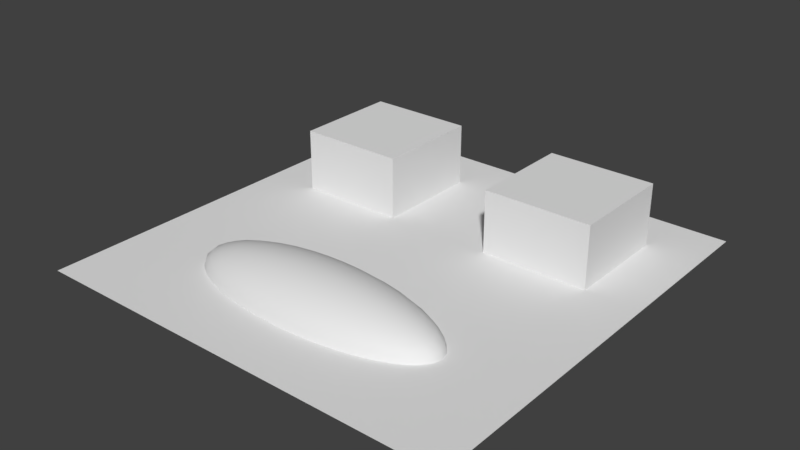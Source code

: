 # Source: AnimTest2.blend  (saved by Blender 2.78.0; exported with 4.5.12 LTS)
import bpy
from mathutils import Matrix  # noqa: F401  (used for matrix-valued properties, if any)

bpy.ops.wm.read_factory_settings(use_empty=True)
scene = bpy.context.scene
scene.name = 'Scene'

# ---- collections
col_collection_1 = bpy.data.collections.new('Collection 1'); scene.collection.children.link(col_collection_1)

# ---- world
world_world = bpy.data.worlds.new('World'); scene.world = world_world
world_world.color = (0.05088, 0.05088, 0.05088)
world_world.use_sun_shadow = False
world_world.sun_shadow_jitter_overblur = 0.0
world_world.cycles.sampling_method = 'MANUAL'

# ---- meshes
me_plane = bpy.data.meshes.new('Plane')
me_plane.from_pydata([(-0.5, -0.5, 0.0), (0.5, -0.5, 0.0), (-0.5, 0.5, 0.0), (0.5, 0.5, 0.0)], [], [(0, 1, 3, 2)])
_uv = me_plane.uv_layers.new(name='UVMap')
_uv.uv.foreach_set('vector', [1.0, -5.96e-08, 1.0, 1.0, 0.0, 1.0, -5.96e-08, 0.0])
me_plane.use_remesh_preserve_volume = False
me_plane.use_remesh_preserve_attributes = False
me_plane.use_mirror_vertex_groups = False
me_plane.update()
me_cube_002 = bpy.data.meshes.new('Cube.002')
me_cube_002.from_pydata([(-0.125, -0.125, 0.0), (-0.125, -0.125, 0.1454), (-0.125, 0.125, 0.0), (-0.125, 0.125, 0.1454), (0.125, -0.125, 0.0), (0.125, -0.125, 0.1454), (0.125, 0.125, 0.0), (0.125, 0.125, 0.1454)], [], [(0, 1, 3, 2), (2, 3, 7, 6), (6, 7, 5, 4), (4, 5, 1, 0), (7, 3, 1, 5)])
_uv = me_cube_002.uv_layers.new(name='UVMap')
_uv.uv.foreach_set('vector', [0.5273, 0.9946, 0.5273, 0.005431, 0.5273, 0.005431, 0.5273, 0.9946, 0.5273, 0.9946, 0.5273, 0.005431, 1.516, 0.005431, 1.516, 0.9946, 1.516, 0.9946, 1.516, 0.005431, 1.516, 0.005431, 1.516, 0.9946, 1.516, 0.9946, 1.516, 0.005431, 0.5273, 0.005431, 0.5273, 0.9946, 1.516, 0.005431, 0.5273, 0.005431, 0.5273, 0.005431, 1.516, 0.005431])
me_cube_002.use_remesh_preserve_volume = False
me_cube_002.use_remesh_preserve_attributes = False
me_cube_002.use_mirror_vertex_groups = False
me_cube_002.update()
me_sphere = bpy.data.meshes.new('Sphere')
me_sphere.from_pydata([(0.004263, 0.05879, 0.1716), (0.008361, 0.1153, 0.1617), (0.01214, 0.1674, 0.1455), (0.01545, 0.2131, 0.1237), (0.01817, 0.2506, 0.09722), (0.02019, 0.2784, 0.06697), (0.02143, 0.2956, 0.03414), (0.02185, 0.3014, 1.321e-08), (0.008361, 0.05538, 0.1716), (0.0164, 0.1086, 0.1617), (0.02381, 0.1577, 0.1455), (0.03031, 0.2007, 0.1237), (0.03564, 0.236, 0.09722), (0.0396, 0.2623, 0.06697), (0.04204, 0.2784, 0.03414), (0.04286, 0.2839, 1.321e-08), (0.01214, 0.04984, 0.1716), (0.02381, 0.09777, 0.1617), (0.03457, 0.1419, 0.1455), (0.044, 0.1806, 0.1237), (0.05174, 0.2124, 0.09722), (0.05749, 0.236, 0.06697), (0.06103, 0.2506, 0.03414), (0.06222, 0.2555, 1.321e-08), (0.01545, 0.04239, 0.1716), (0.03031, 0.08314, 0.1617), (0.044, 0.1207, 0.1455), (0.056, 0.1536, 0.1237), (0.06585, 0.1806, 0.09722), (0.07317, 0.2007, 0.06697), (0.07767, 0.2131, 0.03414), (0.07919, 0.2173, 1.321e-08), (0.01817, 0.0333, 0.1716), (0.03564, 0.06533, 0.1617), (0.05174, 0.09484, 0.1455), (0.06585, 0.1207, 0.1237), (0.07743, 0.1419, 0.09722), (0.08603, 0.1577, 0.06697), (0.09133, 0.1674, 0.03414), (0.09312, 0.1707, 1.321e-08), (0.02019, 0.02294, 0.1716), (0.0396, 0.045, 0.1617), (0.05749, 0.06533, 0.1455), (0.07317, 0.08314, 0.1237), (0.08603, 0.09777, 0.09722), (0.0956, 0.1086, 0.06697), (0.1015, 0.1153, 0.03414), (0.1035, 0.1176, 1.321e-08), (0.02143, 0.01169, 0.1716), (0.04204, 0.02294, 0.1617), (0.06103, 0.0333, 0.1455), (0.07767, 0.04239, 0.1237), (0.09133, 0.04984, 0.09722), (0.1015, 0.05538, 0.06697), (0.1077, 0.05879, 0.03414), (0.1098, 0.05994, 1.321e-08), (0.02185, -1.004e-07, 0.1716), (0.04286, -9.807e-08, 0.1617), (0.06222, -9.578e-08, 0.1455), (0.07919, -9.807e-08, 0.1237), (0.09312, -1.027e-07, 0.09722), (0.1035, -8.434e-08, 0.06697), (0.1098, -1.21e-07, 0.03414), (0.112, -1.164e-07, 1.321e-08), (0.02143, -0.01169, 0.1716), (0.04204, -0.02294, 0.1617), (0.06103, -0.0333, 0.1455), (0.07767, -0.04239, 0.1237), (0.09133, -0.04984, 0.09722), (0.1015, -0.05538, 0.06697), (0.1077, -0.05879, 0.03414), (0.1098, -0.05994, 1.321e-08), (0.02019, -0.02294, 0.1716), (0.0396, -0.045, 0.1617), (0.05749, -0.06533, 0.1455), (0.07317, -0.08314, 0.1237), (0.08603, -0.09777, 0.09722), (0.0956, -0.1086, 0.06697), (0.1015, -0.1153, 0.03414), (0.1035, -0.1176, 1.321e-08), (0.01817, -0.0333, 0.1716), (0.03564, -0.06533, 0.1617), (0.05174, -0.09484, 0.1455), (0.06585, -0.1207, 0.1237), (0.07743, -0.1419, 0.09722), (0.08603, -0.1577, 0.06697), (0.09133, -0.1674, 0.03414), (0.09312, -0.1707, 1.321e-08), (0.01545, -0.04239, 0.1716), (0.03031, -0.08314, 0.1617), (0.044, -0.1207, 0.1455), (0.056, -0.1536, 0.1237), (0.06585, -0.1806, 0.09722), (0.07317, -0.2007, 0.06697), (0.07767, -0.2131, 0.03414), (0.07919, -0.2173, 1.321e-08), (0.01214, -0.04984, 0.1716), (0.02381, -0.09777, 0.1617), (0.03457, -0.1419, 0.1455), (0.044, -0.1806, 0.1237), (0.05174, -0.2124, 0.09722), (0.05749, -0.236, 0.06697), (0.06103, -0.2506, 0.03414), (0.06222, -0.2555, 1.321e-08), (0.008361, -0.05538, 0.1716), (0.0164, -0.1086, 0.1617), (0.02381, -0.1577, 0.1455), (0.03031, -0.2007, 0.1237), (0.03564, -0.236, 0.09722), (0.0396, -0.2623, 0.06697), (0.04204, -0.2784, 0.03414), (0.04286, -0.2839, 1.321e-08), (0.004263, -0.05879, 0.1716), (0.008361, -0.1153, 0.1617), (0.01214, -0.1674, 0.1455), (0.01545, -0.2131, 0.1237), (0.01817, -0.2506, 0.09722), (0.02019, -0.2784, 0.06697), (0.02143, -0.2956, 0.03414), (0.02185, -0.3014, 1.321e-08), (-8.077e-10, -0.05994, 0.1716), (4.616e-09, -0.1176, 0.1617), (2.947e-09, -0.1707, 0.1455), (-2.894e-09, -0.2173, 0.1237), (-9.569e-09, -0.2555, 0.09722), (7.12e-09, -0.2839, 0.06697), (-9.569e-09, -0.3014, 0.03414), (-1.124e-08, -0.3073, 1.321e-08), (-0.004263, -0.05879, 0.1716), (-0.008361, -0.1153, 0.1617), (-0.01214, -0.1674, 0.1455), (-0.01545, -0.2131, 0.1237), (-0.01817, -0.2506, 0.09722), (-0.02019, -0.2784, 0.06697), (-0.02143, -0.2956, 0.03414), (-0.02185, -0.3014, 1.321e-08), (-0.008361, -0.05538, 0.1716), (-0.0164, -0.1086, 0.1617), (-0.02381, -0.1577, 0.1455), (-0.03031, -0.2007, 0.1237), (-0.03564, -0.236, 0.09722), (-0.0396, -0.2623, 0.06697), (-0.04204, -0.2784, 0.03414), (-0.04286, -0.2839, 1.321e-08), (-2.027e-08, -1.834e-07, 0.175), (-0.01214, -0.04984, 0.1716), (-0.02381, -0.09777, 0.1617), (-0.03457, -0.1419, 0.1455), (-0.044, -0.1806, 0.1237), (-0.05174, -0.2124, 0.09722), (-0.05749, -0.236, 0.06697), (-0.06103, -0.2506, 0.03414), (-0.06222, -0.2555, 1.321e-08), (-0.01545, -0.04239, 0.1716), (-0.03031, -0.08314, 0.1617), (-0.044, -0.1207, 0.1455), (-0.056, -0.1536, 0.1237), (-0.06585, -0.1806, 0.09722), (-0.07317, -0.2007, 0.06697), (-0.07767, -0.2131, 0.03414), (-0.07919, -0.2173, 1.321e-08), (-0.01817, -0.0333, 0.1716), (-0.03564, -0.06533, 0.1617), (-0.05174, -0.09484, 0.1455), (-0.06585, -0.1207, 0.1237), (-0.07743, -0.1419, 0.09722), (-0.08603, -0.1577, 0.06697), (-0.09133, -0.1674, 0.03414), (-0.09312, -0.1707, 1.321e-08), (-0.02019, -0.02294, 0.1716), (-0.0396, -0.045, 0.1617), (-0.05749, -0.06533, 0.1455), (-0.07317, -0.08314, 0.1237), (-0.08603, -0.09777, 0.09722), (-0.0956, -0.1086, 0.06697), (-0.1015, -0.1153, 0.03414), (-0.1035, -0.1176, 1.321e-08), (-0.02143, -0.01169, 0.1716), (-0.04204, -0.02294, 0.1617), (-0.06103, -0.0333, 0.1455), (-0.07767, -0.04239, 0.1237), (-0.09133, -0.04984, 0.09722), (-0.1015, -0.05538, 0.06697), (-0.1077, -0.05879, 0.03414), (-0.1098, -0.05994, 1.321e-08), (-0.02185, -9.578e-08, 0.1716), (-0.04286, -8.663e-08, 0.1617), (-0.06222, -8.663e-08, 0.1455), (-0.07919, -5.687e-08, 0.1237), (-0.09312, -4.313e-08, 0.09722), (-0.1035, -9.807e-08, 0.06697), (-0.1098, -2.939e-08, 0.03414), (-0.112, -4.313e-08, 1.321e-08), (-0.02143, 0.01169, 0.1716), (-0.04204, 0.02294, 0.1617), (-0.06103, 0.0333, 0.1455), (-0.07767, 0.04239, 0.1237), (-0.09133, 0.04984, 0.09722), (-0.1015, 0.05538, 0.06697), (-0.1077, 0.05879, 0.03414), (-0.1098, 0.05994, 1.321e-08), (-0.02019, 0.02294, 0.1716), (-0.0396, 0.045, 0.1617), (-0.05749, 0.06533, 0.1455), (-0.07317, 0.08314, 0.1237), (-0.08603, 0.09777, 0.09722), (-0.0956, 0.1086, 0.06697), (-0.1015, 0.1153, 0.03414), (-0.1035, 0.1176, 1.321e-08), (-0.01817, 0.0333, 0.1716), (-0.03564, 0.06533, 0.1617), (-0.05174, 0.09484, 0.1455), (-0.06585, 0.1207, 0.1237), (-0.07743, 0.1419, 0.09722), (-0.08603, 0.1577, 0.06697), (-0.09133, 0.1674, 0.03414), (-0.09312, 0.1707, 1.321e-08), (-0.01545, 0.04239, 0.1716), (-0.03031, 0.08314, 0.1617), (-0.044, 0.1207, 0.1455), (-0.056, 0.1536, 0.1237), (-0.06585, 0.1806, 0.09722), (-0.07317, 0.2007, 0.06697), (-0.07767, 0.2131, 0.03414), (-0.07919, 0.2173, 1.321e-08), (-0.01214, 0.04984, 0.1716), (-0.02381, 0.09777, 0.1617), (-0.03457, 0.1419, 0.1455), (-0.044, 0.1806, 0.1237), (-0.05174, 0.2124, 0.09722), (-0.05749, 0.236, 0.06697), (-0.06103, 0.2506, 0.03414), (-0.06222, 0.2555, 1.321e-08), (-0.008361, 0.05538, 0.1716), (-0.0164, 0.1086, 0.1617), (-0.02381, 0.1577, 0.1455), (-0.03031, 0.2007, 0.1237), (-0.03564, 0.236, 0.09722), (-0.0396, 0.2623, 0.06697), (-0.04204, 0.2784, 0.03414), (-0.04286, 0.2839, 1.321e-08), (-0.004263, 0.05879, 0.1716), (-0.008361, 0.1153, 0.1617), (-0.01214, 0.1674, 0.1455), (-0.01545, 0.2131, 0.1237), (-0.01817, 0.2506, 0.09722), (-0.02019, 0.2784, 0.06697), (-0.02143, 0.2956, 0.03414), (-0.02185, 0.3014, 1.321e-08), (4.199e-09, 0.05994, 0.1716), (8.788e-09, 0.1176, 0.1617), (1.213e-08, 0.1707, 0.1455), (1.713e-08, 0.2173, 0.1237), (3.048e-08, 0.2555, 0.09722), (7.12e-09, 0.2839, 0.06697), (2.882e-08, 0.3014, 0.03414), (3.048e-08, 0.3073, 1.321e-08)], [], [(252, 251, 2, 3), (253, 252, 3, 4), (254, 253, 4, 5), (255, 254, 5, 6), (256, 255, 6, 7), (249, 144, 0), (250, 249, 0, 1), (251, 250, 1, 2), (2, 1, 9, 10), (3, 2, 10, 11), (4, 3, 11, 12), (5, 4, 12, 13), (6, 5, 13, 14), (7, 6, 14, 15), (0, 144, 8), (1, 0, 8, 9), (14, 13, 21, 22), (15, 14, 22, 23), (8, 144, 16), (9, 8, 16, 17), (10, 9, 17, 18), (11, 10, 18, 19), (12, 11, 19, 20), (13, 12, 20, 21), (19, 18, 26, 27), (20, 19, 27, 28), (21, 20, 28, 29), (22, 21, 29, 30), (23, 22, 30, 31), (16, 144, 24), (17, 16, 24, 25), (18, 17, 25, 26), (31, 30, 38, 39), (24, 144, 32), (25, 24, 32, 33), (26, 25, 33, 34), (27, 26, 34, 35), (28, 27, 35, 36), (29, 28, 36, 37), (30, 29, 37, 38), (35, 34, 42, 43), (36, 35, 43, 44), (37, 36, 44, 45), (38, 37, 45, 46), (39, 38, 46, 47), (32, 144, 40), (33, 32, 40, 41), (34, 33, 41, 42), (47, 46, 54, 55), (40, 144, 48), (41, 40, 48, 49), (42, 41, 49, 50), (43, 42, 50, 51), (44, 43, 51, 52), (45, 44, 52, 53), (46, 45, 53, 54), (52, 51, 59, 60), (53, 52, 60, 61), (54, 53, 61, 62), (55, 54, 62, 63), (48, 144, 56), (49, 48, 56, 57), (50, 49, 57, 58), (51, 50, 58, 59), (57, 56, 64, 65), (58, 57, 65, 66), (59, 58, 66, 67), (60, 59, 67, 68), (61, 60, 68, 69), (62, 61, 69, 70), (63, 62, 70, 71), (56, 144, 64), (69, 68, 76, 77), (70, 69, 77, 78), (71, 70, 78, 79), (64, 144, 72), (65, 64, 72, 73), (66, 65, 73, 74), (67, 66, 74, 75), (68, 67, 75, 76), (73, 72, 80, 81), (74, 73, 81, 82), (75, 74, 82, 83), (76, 75, 83, 84), (77, 76, 84, 85), (78, 77, 85, 86), (79, 78, 86, 87), (72, 144, 80), (85, 84, 92, 93), (86, 85, 93, 94), (87, 86, 94, 95), (80, 144, 88), (81, 80, 88, 89), (82, 81, 89, 90), (83, 82, 90, 91), (84, 83, 91, 92), (90, 89, 97, 98), (91, 90, 98, 99), (92, 91, 99, 100), (93, 92, 100, 101), (94, 93, 101, 102), (95, 94, 102, 103), (88, 144, 96), (89, 88, 96, 97), (102, 101, 109, 110), (103, 102, 110, 111), (96, 144, 104), (97, 96, 104, 105), (98, 97, 105, 106), (99, 98, 106, 107), (100, 99, 107, 108), (101, 100, 108, 109), (106, 105, 113, 114), (107, 106, 114, 115), (108, 107, 115, 116), (109, 108, 116, 117), (110, 109, 117, 118), (111, 110, 118, 119), (104, 144, 112), (105, 104, 112, 113), (118, 117, 125, 126), (119, 118, 126, 127), (112, 144, 120), (113, 112, 120, 121), (114, 113, 121, 122), (115, 114, 122, 123), (116, 115, 123, 124), (117, 116, 124, 125), (123, 122, 130, 131), (124, 123, 131, 132), (125, 124, 132, 133), (126, 125, 133, 134), (127, 126, 134, 135), (120, 144, 128), (121, 120, 128, 129), (122, 121, 129, 130), (135, 134, 142, 143), (128, 144, 136), (129, 128, 136, 137), (130, 129, 137, 138), (131, 130, 138, 139), (132, 131, 139, 140), (133, 132, 140, 141), (134, 133, 141, 142), (140, 139, 148, 149), (141, 140, 149, 150), (142, 141, 150, 151), (143, 142, 151, 152), (136, 144, 145), (137, 136, 145, 146), (138, 137, 146, 147), (139, 138, 147, 148), (145, 144, 153), (146, 145, 153, 154), (147, 146, 154, 155), (148, 147, 155, 156), (149, 148, 156, 157), (150, 149, 157, 158), (151, 150, 158, 159), (152, 151, 159, 160), (157, 156, 164, 165), (158, 157, 165, 166), (159, 158, 166, 167), (160, 159, 167, 168), (153, 144, 161), (154, 153, 161, 162), (155, 154, 162, 163), (156, 155, 163, 164), (162, 161, 169, 170), (163, 162, 170, 171), (164, 163, 171, 172), (165, 164, 172, 173), (166, 165, 173, 174), (167, 166, 174, 175), (168, 167, 175, 176), (161, 144, 169), (174, 173, 181, 182), (175, 174, 182, 183), (176, 175, 183, 184), (169, 144, 177), (170, 169, 177, 178), (171, 170, 178, 179), (172, 171, 179, 180), (173, 172, 180, 181), (178, 177, 185, 186), (179, 178, 186, 187), (180, 179, 187, 188), (181, 180, 188, 189), (182, 181, 189, 190), (183, 182, 190, 191), (184, 183, 191, 192), (177, 144, 185), (190, 189, 197, 198), (191, 190, 198, 199), (192, 191, 199, 200), (185, 144, 193), (186, 185, 193, 194), (187, 186, 194, 195), (188, 187, 195, 196), (189, 188, 196, 197), (195, 194, 202, 203), (196, 195, 203, 204), (197, 196, 204, 205), (198, 197, 205, 206), (199, 198, 206, 207), (200, 199, 207, 208), (193, 144, 201), (194, 193, 201, 202), (207, 206, 214, 215), (208, 207, 215, 216), (201, 144, 209), (202, 201, 209, 210), (203, 202, 210, 211), (204, 203, 211, 212), (205, 204, 212, 213), (206, 205, 213, 214), (212, 211, 219, 220), (213, 212, 220, 221), (214, 213, 221, 222), (215, 214, 222, 223), (216, 215, 223, 224), (209, 144, 217), (210, 209, 217, 218), (211, 210, 218, 219), (224, 223, 231, 232), (217, 144, 225), (218, 217, 225, 226), (219, 218, 226, 227), (220, 219, 227, 228), (221, 220, 228, 229), (222, 221, 229, 230), (223, 222, 230, 231), (228, 227, 235, 236), (229, 228, 236, 237), (230, 229, 237, 238), (231, 230, 238, 239), (232, 231, 239, 240), (225, 144, 233), (226, 225, 233, 234), (227, 226, 234, 235), (240, 239, 247, 248), (233, 144, 241), (234, 233, 241, 242), (235, 234, 242, 243), (236, 235, 243, 244), (237, 236, 244, 245), (238, 237, 245, 246), (239, 238, 246, 247), (245, 244, 252, 253), (246, 245, 253, 254), (247, 246, 254, 255), (248, 247, 255, 256), (241, 144, 249), (242, 241, 249, 250), (243, 242, 250, 251), (244, 243, 251, 252)])
me_sphere.polygons.foreach_set('use_smooth', [True] * 256)
_uv = me_sphere.uv_layers.new(name='UVMap')
_uv.uv.foreach_set('vector', [0.1544, 0.5401, 0.2264, 0.5482, 0.2316, 0.6011, 0.161, 0.6069, 0.09723, 0.5303, 0.1544, 0.5401, 0.161, 0.6069, 0.105, 0.6082, 0.05703, 0.5194, 0.09723, 0.5303, 0.105, 0.6082, 0.06554, 0.6051, 0.03489, 0.5078, 0.05703, 0.5194, 0.06554, 0.6051, 0.04382, 0.5977, 0.03111, 0.496, 0.03489, 0.5078, 0.04382, 0.5977, 0.04012, 0.5867, 0.403, 0.5581, 0.5, 0.5594, 0.4049, 0.5769, 0.3105, 0.5543, 0.403, 0.5581, 0.4049, 0.5769, 0.3141, 0.591, 0.2264, 0.5482, 0.3105, 0.5543, 0.3141, 0.591, 0.2316, 0.6011, 0.2316, 0.6011, 0.3141, 0.591, 0.3249, 0.6262, 0.2472, 0.652, 0.161, 0.6069, 0.2316, 0.6011, 0.2472, 0.652, 0.1807, 0.6712, 0.105, 0.6082, 0.161, 0.6069, 0.1807, 0.6712, 0.1279, 0.6831, 0.06554, 0.6051, 0.105, 0.6082, 0.1279, 0.6831, 0.09075, 0.6874, 0.04382, 0.5977, 0.06554, 0.6051, 0.09075, 0.6874, 0.07029, 0.6842, 0.04012, 0.5867, 0.04382, 0.5977, 0.07029, 0.6842, 0.0668, 0.6739, 0.4049, 0.5769, 0.5, 0.5594, 0.4104, 0.5949, 0.3141, 0.591, 0.4049, 0.5769, 0.4104, 0.5949, 0.3249, 0.6262, 0.07029, 0.6842, 0.09075, 0.6874, 0.1317, 0.7634, 0.1133, 0.764, 0.0668, 0.6739, 0.07029, 0.6842, 0.1133, 0.764, 0.1101, 0.7542, 0.4104, 0.5949, 0.5, 0.5594, 0.4194, 0.6115, 0.3249, 0.6262, 0.4104, 0.5949, 0.4194, 0.6115, 0.3424, 0.6587, 0.2472, 0.652, 0.3249, 0.6262, 0.3424, 0.6587, 0.2725, 0.6989, 0.1807, 0.6712, 0.2472, 0.652, 0.2725, 0.6989, 0.2126, 0.7304, 0.1279, 0.6831, 0.1807, 0.6712, 0.2126, 0.7304, 0.1651, 0.7521, 0.09075, 0.6874, 0.1279, 0.6831, 0.1651, 0.7521, 0.1317, 0.7634, 0.2126, 0.7304, 0.2725, 0.6989, 0.3065, 0.74, 0.2556, 0.7824, 0.1651, 0.7521, 0.2126, 0.7304, 0.2556, 0.7824, 0.2152, 0.8127, 0.1317, 0.7634, 0.1651, 0.7521, 0.2152, 0.8127, 0.1868, 0.8299, 0.1133, 0.764, 0.1317, 0.7634, 0.1868, 0.8299, 0.1711, 0.8338, 0.1101, 0.7542, 0.1133, 0.764, 0.1711, 0.8338, 0.1684, 0.8247, 0.4194, 0.6115, 0.5, 0.5594, 0.4314, 0.6261, 0.3424, 0.6587, 0.4194, 0.6115, 0.4314, 0.6261, 0.366, 0.6872, 0.2725, 0.6989, 0.3424, 0.6587, 0.366, 0.6872, 0.3065, 0.74, 0.1684, 0.8247, 0.1711, 0.8338, 0.2416, 0.8912, 0.2395, 0.8825, 0.4314, 0.6261, 0.5, 0.5594, 0.4461, 0.6381, 0.366, 0.6872, 0.4314, 0.6261, 0.4461, 0.6381, 0.3947, 0.7106, 0.3065, 0.74, 0.366, 0.6872, 0.3947, 0.7106, 0.348, 0.7737, 0.2556, 0.7824, 0.3065, 0.74, 0.348, 0.7737, 0.308, 0.825, 0.2152, 0.8127, 0.2556, 0.7824, 0.308, 0.825, 0.2762, 0.8623, 0.1868, 0.8299, 0.2152, 0.8127, 0.2762, 0.8623, 0.2539, 0.8845, 0.1711, 0.8338, 0.1868, 0.8299, 0.2539, 0.8845, 0.2416, 0.8912, 0.308, 0.825, 0.348, 0.7737, 0.3953, 0.7988, 0.3677, 0.8566, 0.2762, 0.8623, 0.308, 0.825, 0.3677, 0.8566, 0.3459, 0.8992, 0.2539, 0.8845, 0.2762, 0.8623, 0.3459, 0.8992, 0.3305, 0.9251, 0.2416, 0.8912, 0.2539, 0.8845, 0.3305, 0.9251, 0.322, 0.9338, 0.2395, 0.8825, 0.2416, 0.8912, 0.322, 0.9338, 0.3206, 0.9255, 0.4461, 0.6381, 0.5, 0.5594, 0.4629, 0.6469, 0.3947, 0.7106, 0.4461, 0.6381, 0.4629, 0.6469, 0.4275, 0.7279, 0.348, 0.7737, 0.3947, 0.7106, 0.4275, 0.7279, 0.3953, 0.7988, 0.3206, 0.9255, 0.322, 0.9338, 0.4093, 0.96, 0.4085, 0.9519, 0.4629, 0.6469, 0.5, 0.5594, 0.4811, 0.6524, 0.4275, 0.7279, 0.4629, 0.6469, 0.4811, 0.6524, 0.463, 0.7386, 0.3953, 0.7988, 0.4275, 0.7279, 0.463, 0.7386, 0.4466, 0.8143, 0.3677, 0.8566, 0.3953, 0.7988, 0.4466, 0.8143, 0.4326, 0.8761, 0.3459, 0.8992, 0.3677, 0.8566, 0.4326, 0.8761, 0.4214, 0.9219, 0.3305, 0.9251, 0.3459, 0.8992, 0.4214, 0.9219, 0.4136, 0.9501, 0.322, 0.9338, 0.3305, 0.9251, 0.4136, 0.9501, 0.4093, 0.96, 0.4214, 0.9219, 0.4326, 0.8761, 0.5, 0.8827, 0.5, 0.9296, 0.4136, 0.9501, 0.4214, 0.9219, 0.5, 0.9296, 0.5, 0.9585, 0.4093, 0.96, 0.4136, 0.9501, 0.5, 0.9585, 0.5, 0.9689, 0.4085, 0.9519, 0.4093, 0.96, 0.5, 0.9689, 0.5, 0.9608, 0.4811, 0.6524, 0.5, 0.5594, 0.5, 0.6543, 0.463, 0.7386, 0.4811, 0.6524, 0.5, 0.6543, 0.5, 0.7422, 0.4466, 0.8143, 0.463, 0.7386, 0.5, 0.7422, 0.5, 0.8195, 0.4326, 0.8761, 0.4466, 0.8143, 0.5, 0.8195, 0.5, 0.8827, 0.5, 0.7422, 0.5, 0.6543, 0.5189, 0.6524, 0.537, 0.7386, 0.5, 0.8195, 0.5, 0.7422, 0.537, 0.7386, 0.5534, 0.8143, 0.5, 0.8827, 0.5, 0.8195, 0.5534, 0.8143, 0.5674, 0.8761, 0.5, 0.9296, 0.5, 0.8827, 0.5674, 0.8761, 0.5786, 0.9219, 0.5, 0.9585, 0.5, 0.9296, 0.5786, 0.9219, 0.5864, 0.9501, 0.5, 0.9689, 0.5, 0.9585, 0.5864, 0.9501, 0.5907, 0.96, 0.5, 0.9608, 0.5, 0.9689, 0.5907, 0.96, 0.5915, 0.9519, 0.5, 0.6543, 0.5, 0.5594, 0.5189, 0.6524, 0.5864, 0.9501, 0.5786, 0.9219, 0.6541, 0.8992, 0.6695, 0.9251, 0.5907, 0.96, 0.5864, 0.9501, 0.6695, 0.9251, 0.678, 0.9338, 0.5915, 0.9519, 0.5907, 0.96, 0.678, 0.9338, 0.6794, 0.9255, 0.5189, 0.6524, 0.5, 0.5594, 0.5371, 0.6469, 0.537, 0.7386, 0.5189, 0.6524, 0.5371, 0.6469, 0.5725, 0.7279, 0.5534, 0.8143, 0.537, 0.7386, 0.5725, 0.7279, 0.6047, 0.7988, 0.5674, 0.8761, 0.5534, 0.8143, 0.6047, 0.7988, 0.6323, 0.8566, 0.5786, 0.9219, 0.5674, 0.8761, 0.6323, 0.8566, 0.6541, 0.8992, 0.5725, 0.7279, 0.5371, 0.6469, 0.5539, 0.6381, 0.6053, 0.7106, 0.6047, 0.7988, 0.5725, 0.7279, 0.6053, 0.7106, 0.652, 0.7737, 0.6323, 0.8566, 0.6047, 0.7988, 0.652, 0.7737, 0.692, 0.825, 0.6541, 0.8992, 0.6323, 0.8566, 0.692, 0.825, 0.7238, 0.8623, 0.6695, 0.9251, 0.6541, 0.8992, 0.7238, 0.8623, 0.7461, 0.8845, 0.678, 0.9338, 0.6695, 0.9251, 0.7461, 0.8845, 0.7584, 0.8912, 0.6794, 0.9255, 0.678, 0.9338, 0.7584, 0.8912, 0.7605, 0.8825, 0.5371, 0.6469, 0.5, 0.5594, 0.5539, 0.6381, 0.7461, 0.8845, 0.7238, 0.8623, 0.7848, 0.8127, 0.8132, 0.8299, 0.7584, 0.8912, 0.7461, 0.8845, 0.8132, 0.8299, 0.8289, 0.8338, 0.7605, 0.8825, 0.7584, 0.8912, 0.8289, 0.8338, 0.8316, 0.8247, 0.5539, 0.6381, 0.5, 0.5594, 0.5686, 0.6261, 0.6053, 0.7106, 0.5539, 0.6381, 0.5686, 0.6261, 0.634, 0.6872, 0.652, 0.7737, 0.6053, 0.7106, 0.634, 0.6872, 0.6935, 0.74, 0.692, 0.825, 0.652, 0.7737, 0.6935, 0.74, 0.7444, 0.7824, 0.7238, 0.8623, 0.692, 0.825, 0.7444, 0.7824, 0.7848, 0.8127, 0.6935, 0.74, 0.634, 0.6872, 0.6576, 0.6587, 0.7275, 0.6989, 0.7444, 0.7824, 0.6935, 0.74, 0.7275, 0.6989, 0.7874, 0.7304, 0.7848, 0.8127, 0.7444, 0.7824, 0.7874, 0.7304, 0.8349, 0.7521, 0.8132, 0.8299, 0.7848, 0.8127, 0.8349, 0.7521, 0.8683, 0.7634, 0.8289, 0.8338, 0.8132, 0.8299, 0.8683, 0.7634, 0.8867, 0.764, 0.8316, 0.8247, 0.8289, 0.8338, 0.8867, 0.764, 0.8899, 0.7542, 0.5686, 0.6261, 0.5, 0.5594, 0.5806, 0.6115, 0.634, 0.6872, 0.5686, 0.6261, 0.5806, 0.6115, 0.6576, 0.6587, 0.8867, 0.764, 0.8683, 0.7634, 0.9093, 0.6874, 0.9297, 0.6842, 0.8899, 0.7542, 0.8867, 0.764, 0.9297, 0.6842, 0.9332, 0.6739, 0.5806, 0.6115, 0.5, 0.5594, 0.5896, 0.5949, 0.6576, 0.6587, 0.5806, 0.6115, 0.5896, 0.5949, 0.6751, 0.6262, 0.7275, 0.6989, 0.6576, 0.6587, 0.6751, 0.6262, 0.7528, 0.652, 0.7874, 0.7304, 0.7275, 0.6989, 0.7528, 0.652, 0.8193, 0.6712, 0.8349, 0.7521, 0.7874, 0.7304, 0.8193, 0.6712, 0.8721, 0.6831, 0.8683, 0.7634, 0.8349, 0.7521, 0.8721, 0.6831, 0.9093, 0.6874, 0.7528, 0.652, 0.6751, 0.6262, 0.6859, 0.591, 0.7684, 0.6011, 0.8193, 0.6712, 0.7528, 0.652, 0.7684, 0.6011, 0.839, 0.6069, 0.8721, 0.6831, 0.8193, 0.6712, 0.839, 0.6069, 0.895, 0.6082, 0.9093, 0.6874, 0.8721, 0.6831, 0.895, 0.6082, 0.9345, 0.6051, 0.9297, 0.6842, 0.9093, 0.6874, 0.9345, 0.6051, 0.9562, 0.5977, 0.9332, 0.6739, 0.9297, 0.6842, 0.9562, 0.5977, 0.9599, 0.5867, 0.5896, 0.5949, 0.5, 0.5594, 0.5951, 0.5769, 0.6751, 0.6262, 0.5896, 0.5949, 0.5951, 0.5769, 0.6859, 0.591, 0.9562, 0.5977, 0.9345, 0.6051, 0.943, 0.5194, 0.9651, 0.5078, 0.9599, 0.5867, 0.9562, 0.5977, 0.9651, 0.5078, 0.9689, 0.496, 0.5951, 0.5769, 0.5, 0.5594, 0.597, 0.5581, 0.6859, 0.591, 0.5951, 0.5769, 0.597, 0.5581, 0.6895, 0.5543, 0.7684, 0.6011, 0.6859, 0.591, 0.6895, 0.5543, 0.7736, 0.5482, 0.839, 0.6069, 0.7684, 0.6011, 0.7736, 0.5482, 0.8456, 0.5401, 0.895, 0.6082, 0.839, 0.6069, 0.8456, 0.5401, 0.9028, 0.5303, 0.9345, 0.6051, 0.895, 0.6082, 0.9028, 0.5303, 0.943, 0.5194, 0.8456, 0.5401, 0.7736, 0.5482, 0.7684, 0.4953, 0.839, 0.4732, 0.9028, 0.5303, 0.8456, 0.5401, 0.839, 0.4732, 0.895, 0.4524, 0.943, 0.5194, 0.9028, 0.5303, 0.895, 0.4524, 0.9345, 0.4337, 0.9651, 0.5078, 0.943, 0.5194, 0.9345, 0.4337, 0.9562, 0.4178, 0.9689, 0.496, 0.9651, 0.5078, 0.9562, 0.4178, 0.9599, 0.4053, 0.597, 0.5581, 0.5, 0.5594, 0.5951, 0.5394, 0.6895, 0.5543, 0.597, 0.5581, 0.5951, 0.5394, 0.6859, 0.5177, 0.7736, 0.5482, 0.6895, 0.5543, 0.6859, 0.5177, 0.7684, 0.4953, 0.9599, 0.4053, 0.9562, 0.4178, 0.9297, 0.3313, 0.9332, 0.3181, 0.5951, 0.5394, 0.5, 0.5594, 0.5896, 0.5214, 0.6859, 0.5177, 0.5951, 0.5394, 0.5896, 0.5214, 0.6751, 0.4824, 0.7684, 0.4953, 0.6859, 0.5177, 0.6751, 0.4824, 0.7528, 0.4444, 0.839, 0.4732, 0.7684, 0.4953, 0.7528, 0.4444, 0.8193, 0.4089, 0.895, 0.4524, 0.839, 0.4732, 0.8193, 0.4089, 0.8721, 0.3775, 0.9345, 0.4337, 0.895, 0.4524, 0.8721, 0.3775, 0.9093, 0.3513, 0.9562, 0.4178, 0.9345, 0.4337, 0.9093, 0.3513, 0.9297, 0.3313, 0.8721, 0.3775, 0.8193, 0.4089, 0.7874, 0.3497, 0.8349, 0.3085, 0.9093, 0.3513, 0.8721, 0.3775, 0.8349, 0.3085, 0.8683, 0.2754, 0.9297, 0.3313, 0.9093, 0.3513, 0.8683, 0.2754, 0.8867, 0.2516, 0.9332, 0.3181, 0.9297, 0.3313, 0.8867, 0.2516, 0.8899, 0.2377, 0.5896, 0.5214, 0.5, 0.5594, 0.5806, 0.5047, 0.6751, 0.4824, 0.5896, 0.5214, 0.5806, 0.5047, 0.6576, 0.4499, 0.7528, 0.4444, 0.6751, 0.4824, 0.6576, 0.4499, 0.7275, 0.3975, 0.8193, 0.4089, 0.7528, 0.4444, 0.7275, 0.3975, 0.7874, 0.3497, 0.5806, 0.5047, 0.5, 0.5594, 0.5686, 0.4902, 0.6576, 0.4499, 0.5806, 0.5047, 0.5686, 0.4902, 0.634, 0.4215, 0.7275, 0.3975, 0.6576, 0.4499, 0.634, 0.4215, 0.6935, 0.3564, 0.7874, 0.3497, 0.7275, 0.3975, 0.6935, 0.3564, 0.7444, 0.2978, 0.8349, 0.3085, 0.7874, 0.3497, 0.7444, 0.2978, 0.7848, 0.2479, 0.8683, 0.2754, 0.8349, 0.3085, 0.7848, 0.2479, 0.8132, 0.2088, 0.8867, 0.2516, 0.8683, 0.2754, 0.8132, 0.2088, 0.8289, 0.1817, 0.8899, 0.2377, 0.8867, 0.2516, 0.8289, 0.1817, 0.8316, 0.1673, 0.7848, 0.2479, 0.7444, 0.2978, 0.692, 0.2551, 0.7238, 0.1983, 0.8132, 0.2088, 0.7848, 0.2479, 0.7238, 0.1983, 0.7461, 0.1542, 0.8289, 0.1817, 0.8132, 0.2088, 0.7461, 0.1542, 0.7584, 0.1244, 0.8316, 0.1673, 0.8289, 0.1817, 0.7584, 0.1244, 0.7605, 0.1095, 0.5686, 0.4902, 0.5, 0.5594, 0.5539, 0.4782, 0.634, 0.4215, 0.5686, 0.4902, 0.5539, 0.4782, 0.6053, 0.3981, 0.6935, 0.3564, 0.634, 0.4215, 0.6053, 0.3981, 0.652, 0.3227, 0.7444, 0.2978, 0.6935, 0.3564, 0.652, 0.3227, 0.692, 0.2551, 0.6053, 0.3981, 0.5539, 0.4782, 0.5371, 0.4693, 0.5725, 0.3807, 0.652, 0.3227, 0.6053, 0.3981, 0.5725, 0.3807, 0.6047, 0.2976, 0.692, 0.2551, 0.652, 0.3227, 0.6047, 0.2976, 0.6323, 0.2235, 0.7238, 0.1983, 0.692, 0.2551, 0.6323, 0.2235, 0.6541, 0.1614, 0.7461, 0.1542, 0.7238, 0.1983, 0.6541, 0.1614, 0.6695, 0.1136, 0.7584, 0.1244, 0.7461, 0.1542, 0.6695, 0.1136, 0.678, 0.08176, 0.7605, 0.1095, 0.7584, 0.1244, 0.678, 0.08176, 0.6794, 0.06649, 0.5539, 0.4782, 0.5, 0.5594, 0.5371, 0.4693, 0.6695, 0.1136, 0.6541, 0.1614, 0.5786, 0.1387, 0.5864, 0.08865, 0.678, 0.08176, 0.6695, 0.1136, 0.5864, 0.08865, 0.5907, 0.05552, 0.6794, 0.06649, 0.678, 0.08176, 0.5907, 0.05552, 0.5915, 0.04004, 0.5371, 0.4693, 0.5, 0.5594, 0.5189, 0.4639, 0.5725, 0.3807, 0.5371, 0.4693, 0.5189, 0.4639, 0.537, 0.37, 0.6047, 0.2976, 0.5725, 0.3807, 0.537, 0.37, 0.5534, 0.2821, 0.6323, 0.2235, 0.6047, 0.2976, 0.5534, 0.2821, 0.5674, 0.204, 0.6541, 0.1614, 0.6323, 0.2235, 0.5674, 0.204, 0.5786, 0.1387, 0.537, 0.37, 0.5189, 0.4639, 0.5, 0.462, 0.5, 0.3664, 0.5534, 0.2821, 0.537, 0.37, 0.5, 0.3664, 0.5, 0.2769, 0.5674, 0.204, 0.5534, 0.2821, 0.5, 0.2769, 0.5, 0.1974, 0.5786, 0.1387, 0.5674, 0.204, 0.5, 0.1974, 0.5, 0.131, 0.5864, 0.08865, 0.5786, 0.1387, 0.5, 0.131, 0.5, 0.08021, 0.5907, 0.05552, 0.5864, 0.08865, 0.5, 0.08021, 0.5, 0.04666, 0.5915, 0.04004, 0.5907, 0.05552, 0.5, 0.04666, 0.5, 0.03111, 0.5189, 0.4639, 0.5, 0.5594, 0.5, 0.462, 0.5, 0.08021, 0.5, 0.131, 0.4214, 0.1387, 0.4136, 0.08865, 0.5, 0.04666, 0.5, 0.08021, 0.4136, 0.08865, 0.4093, 0.05552, 0.5, 0.03111, 0.5, 0.04666, 0.4093, 0.05552, 0.4085, 0.04004, 0.5, 0.462, 0.5, 0.5594, 0.4811, 0.4639, 0.5, 0.3664, 0.5, 0.462, 0.4811, 0.4639, 0.463, 0.37, 0.5, 0.2769, 0.5, 0.3664, 0.463, 0.37, 0.4466, 0.2821, 0.5, 0.1974, 0.5, 0.2769, 0.4466, 0.2821, 0.4326, 0.204, 0.5, 0.131, 0.5, 0.1974, 0.4326, 0.204, 0.4214, 0.1387, 0.4466, 0.2821, 0.463, 0.37, 0.4275, 0.3807, 0.3953, 0.2976, 0.4326, 0.204, 0.4466, 0.2821, 0.3953, 0.2976, 0.3677, 0.2235, 0.4214, 0.1387, 0.4326, 0.204, 0.3677, 0.2235, 0.3459, 0.1614, 0.4136, 0.08865, 0.4214, 0.1387, 0.3459, 0.1614, 0.3305, 0.1136, 0.4093, 0.05552, 0.4136, 0.08865, 0.3305, 0.1136, 0.322, 0.08176, 0.4085, 0.04004, 0.4093, 0.05552, 0.322, 0.08176, 0.3206, 0.06649, 0.4811, 0.4639, 0.5, 0.5594, 0.4629, 0.4693, 0.463, 0.37, 0.4811, 0.4639, 0.4629, 0.4693, 0.4275, 0.3807, 0.322, 0.08176, 0.3305, 0.1136, 0.2539, 0.1542, 0.2416, 0.1244, 0.3206, 0.06649, 0.322, 0.08176, 0.2416, 0.1244, 0.2395, 0.1095, 0.4629, 0.4693, 0.5, 0.5594, 0.4461, 0.4782, 0.4275, 0.3807, 0.4629, 0.4693, 0.4461, 0.4782, 0.3947, 0.3981, 0.3953, 0.2976, 0.4275, 0.3807, 0.3947, 0.3981, 0.348, 0.3227, 0.3677, 0.2235, 0.3953, 0.2976, 0.348, 0.3227, 0.308, 0.2551, 0.3459, 0.1614, 0.3677, 0.2235, 0.308, 0.2551, 0.2762, 0.1983, 0.3305, 0.1136, 0.3459, 0.1614, 0.2762, 0.1983, 0.2539, 0.1542, 0.308, 0.2551, 0.348, 0.3227, 0.3065, 0.3564, 0.2556, 0.2978, 0.2762, 0.1983, 0.308, 0.2551, 0.2556, 0.2978, 0.2152, 0.2479, 0.2539, 0.1542, 0.2762, 0.1983, 0.2152, 0.2479, 0.1868, 0.2088, 0.2416, 0.1244, 0.2539, 0.1542, 0.1868, 0.2088, 0.1711, 0.1817, 0.2395, 0.1095, 0.2416, 0.1244, 0.1711, 0.1817, 0.1684, 0.1673, 0.4461, 0.4782, 0.5, 0.5594, 0.4314, 0.4902, 0.3947, 0.3981, 0.4461, 0.4782, 0.4314, 0.4902, 0.366, 0.4215, 0.348, 0.3227, 0.3947, 0.3981, 0.366, 0.4215, 0.3065, 0.3564, 0.1684, 0.1673, 0.1711, 0.1817, 0.1133, 0.2516, 0.1101, 0.2377, 0.4314, 0.4902, 0.5, 0.5594, 0.4194, 0.5047, 0.366, 0.4215, 0.4314, 0.4902, 0.4194, 0.5047, 0.3424, 0.4499, 0.3065, 0.3564, 0.366, 0.4215, 0.3424, 0.4499, 0.2725, 0.3975, 0.2556, 0.2978, 0.3065, 0.3564, 0.2725, 0.3975, 0.2126, 0.3497, 0.2152, 0.2479, 0.2556, 0.2978, 0.2126, 0.3497, 0.1651, 0.3085, 0.1868, 0.2088, 0.2152, 0.2479, 0.1651, 0.3085, 0.1317, 0.2754, 0.1711, 0.1817, 0.1868, 0.2088, 0.1317, 0.2754, 0.1133, 0.2516, 0.2126, 0.3497, 0.2725, 0.3975, 0.2472, 0.4444, 0.1807, 0.4089, 0.1651, 0.3085, 0.2126, 0.3497, 0.1807, 0.4089, 0.1279, 0.3775, 0.1317, 0.2754, 0.1651, 0.3085, 0.1279, 0.3775, 0.09075, 0.3513, 0.1133, 0.2516, 0.1317, 0.2754, 0.09075, 0.3513, 0.07029, 0.3313, 0.1101, 0.2377, 0.1133, 0.2516, 0.07029, 0.3313, 0.0668, 0.3181, 0.4194, 0.5047, 0.5, 0.5594, 0.4104, 0.5214, 0.3424, 0.4499, 0.4194, 0.5047, 0.4104, 0.5214, 0.3249, 0.4824, 0.2725, 0.3975, 0.3424, 0.4499, 0.3249, 0.4824, 0.2472, 0.4444, 0.0668, 0.3181, 0.07029, 0.3313, 0.04383, 0.4178, 0.04012, 0.4053, 0.4104, 0.5214, 0.5, 0.5594, 0.4049, 0.5394, 0.3249, 0.4824, 0.4104, 0.5214, 0.4049, 0.5394, 0.3141, 0.5177, 0.2472, 0.4444, 0.3249, 0.4824, 0.3141, 0.5177, 0.2316, 0.4953, 0.1807, 0.4089, 0.2472, 0.4444, 0.2316, 0.4953, 0.161, 0.4732, 0.1279, 0.3775, 0.1807, 0.4089, 0.161, 0.4732, 0.105, 0.4524, 0.09075, 0.3513, 0.1279, 0.3775, 0.105, 0.4524, 0.06554, 0.4337, 0.07029, 0.3313, 0.09075, 0.3513, 0.06554, 0.4337, 0.04383, 0.4178, 0.105, 0.4524, 0.161, 0.4732, 0.1544, 0.5401, 0.09723, 0.5303, 0.06554, 0.4337, 0.105, 0.4524, 0.09723, 0.5303, 0.05703, 0.5194, 0.04383, 0.4178, 0.06554, 0.4337, 0.05703, 0.5194, 0.03489, 0.5078, 0.04012, 0.4053, 0.04383, 0.4178, 0.03489, 0.5078, 0.03111, 0.496, 0.4049, 0.5394, 0.5, 0.5594, 0.403, 0.5581, 0.3141, 0.5177, 0.4049, 0.5394, 0.403, 0.5581, 0.3105, 0.5543, 0.2316, 0.4953, 0.3141, 0.5177, 0.3105, 0.5543, 0.2264, 0.5482, 0.161, 0.4732, 0.2316, 0.4953, 0.2264, 0.5482, 0.1544, 0.5401])
me_sphere.use_remesh_preserve_volume = False
me_sphere.use_remesh_preserve_attributes = False
me_sphere.use_mirror_vertex_groups = False
me_sphere.update()
me_cube_001 = bpy.data.meshes.new('Cube.001')
me_cube_001.from_pydata([(-0.125, -0.125, 0.0), (-0.125, -0.125, 0.1454), (-0.125, 0.125, 0.0), (-0.125, 0.125, 0.1454), (0.125, -0.125, 0.0), (0.125, -0.125, 0.1454), (0.125, 0.125, 0.0), (0.125, 0.125, 0.1454)], [], [(0, 1, 3, 2), (2, 3, 7, 6), (6, 7, 5, 4), (4, 5, 1, 0), (7, 3, 1, 5)])
_uv = me_cube_001.uv_layers.new(name='UVMap')
_uv.uv.foreach_set('vector', [0.4418, 0.9957, 0.4418, 0.004262, 0.4418, 0.004262, 0.4418, 0.9957, 0.4418, 0.9957, 0.4418, 0.004262, 1.433, 0.004262, 1.433, 0.9957, 1.433, 0.9957, 1.433, 0.004262, 1.433, 0.004262, 1.433, 0.9957, 1.433, 0.9957, 1.433, 0.004262, 0.4418, 0.004262, 0.4418, 0.9957, 1.433, 0.004262, 0.4418, 0.004262, 0.4418, 0.004262, 1.433, 0.004262])
me_cube_001.use_remesh_preserve_volume = False
me_cube_001.use_remesh_preserve_attributes = False
me_cube_001.use_mirror_vertex_groups = False
me_cube_001.update()

# ---- objects
ob_detectionplane = bpy.data.objects.new('DetectionPlane', me_plane)
ob_eyer = bpy.data.objects.new('EyeR', me_cube_002)
ob_mouth = bpy.data.objects.new('Mouth', me_sphere)
ob_eyel = bpy.data.objects.new('EyeL', me_cube_001)

# ---- transforms, parenting, visibility, modifiers, constraints
ob_detectionplane.location = (0.0, 0.0, 0.0)
ob_detectionplane.rotation_euler = (0.0, -0.0, -1.571)
ob_detectionplane.lineart.crease_threshold = 0.0
ob_eyer.parent = ob_detectionplane
ob_eyer.location = (-0.25, 0.25, 0.0)
ob_eyer.lineart.crease_threshold = 0.0
ob_mouth.parent = ob_detectionplane
ob_mouth.location = (0.25, 0.0, 0.0)
ob_mouth.scale = (1.0, 1.0, 0.4614)
ob_mouth.lineart.crease_threshold = 0.0
ob_eyel.parent = ob_detectionplane
ob_eyel.location = (-0.25, -0.25, 0.0)
ob_eyel.lineart.crease_threshold = 0.0

# ---- collection membership
col_collection_1.objects.link(ob_detectionplane)
col_collection_1.objects.link(ob_eyer)
col_collection_1.objects.link(ob_mouth)
col_collection_1.objects.link(ob_eyel)

# ---- scene / render settings (as saved in the file)
scene.frame_start = 1; scene.frame_end = 250; scene.frame_set(20)
scene.render.engine = 'BLENDER_EEVEE_NEXT'
scene.render.resolution_percentage = 50
scene.render.dither_intensity = 0.0
scene.cycles.use_denoising = False
scene.cycles.samples = 128
scene.cycles.sampling_pattern = 'TABULATED_SOBOL'
scene.cycles.light_sampling_threshold = 0.0
scene.cycles.use_adaptive_sampling = False
scene.cycles.use_light_tree = False
scene.cycles.blur_glossy = 0.0
scene.cycles.sample_clamp_indirect = 0.0
scene.view_settings.view_transform = 'Standard'
bpy.context.view_layer.update()

# ---- added for rendering (the .blend has no active camera and no usable light): camera, sun
cam_auto = bpy.data.cameras.new('AutoCamera')
cam_auto.lens = 50.0
cam_auto.sensor_width = 36.0
cam_auto.clip_end = 1000.0
ob_auto_camera = bpy.data.objects.new('AutoCamera', cam_auto)
scene.collection.objects.link(ob_auto_camera)
ob_auto_camera.location = (1.31537, -1.57844, 1.12501)
ob_auto_camera.rotation_euler = (1.09748, -7.21219e-08, 0.694738)
scene.camera = ob_auto_camera
light_auto_sun = bpy.data.lights.new('AutoSun', 'SUN')
light_auto_sun.energy = 3.0
light_auto_sun.angle = 0.0523599
ob_auto_sun = bpy.data.objects.new('AutoSun', light_auto_sun)
scene.collection.objects.link(ob_auto_sun)
ob_auto_sun.rotation_euler = (0.872665, 0.174533, 0.523599)
bpy.context.view_layer.update()
